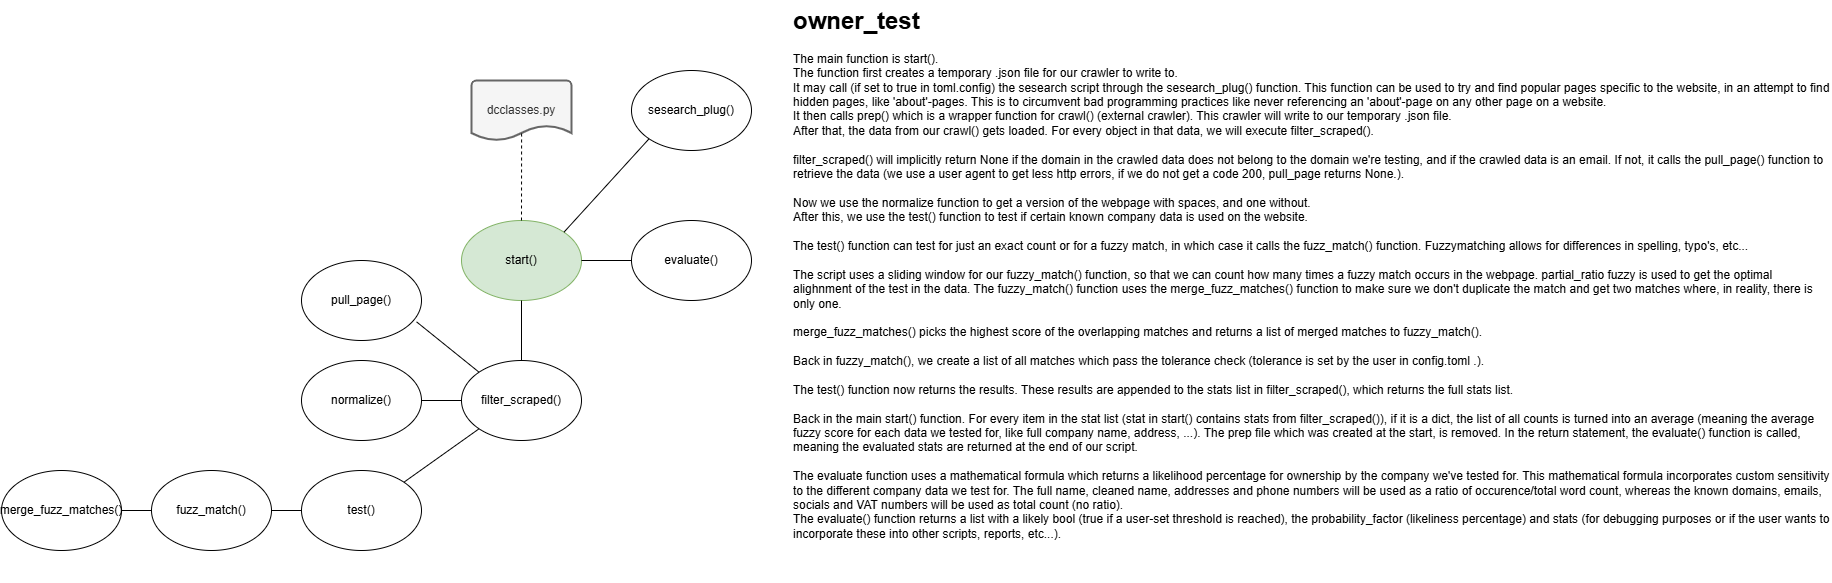

The diagram above was exported from draw.io. Its source (the exported page's mxGraphModel, read from the mxfile embedded in the PNG):
<mxGraphModel dx="2253" dy="2058" grid="1" gridSize="10" guides="1" tooltips="1" connect="1" arrows="1" fold="1" page="1" pageScale="1" pageWidth="827" pageHeight="1169" math="0" shadow="0">
  <root>
    <mxCell id="0" />
    <mxCell id="1" parent="0" />
    <mxCell id="98EWeRhDbSI8Q-92td_x-1" value="start()" style="ellipse;whiteSpace=wrap;html=1;fillColor=#d5e8d4;strokeColor=#82b366;" parent="1" vertex="1">
      <mxGeometry x="60" y="210" width="120" height="80" as="geometry" />
    </mxCell>
    <mxCell id="98EWeRhDbSI8Q-92td_x-2" value="filter_scraped()" style="ellipse;whiteSpace=wrap;html=1;" parent="1" vertex="1">
      <mxGeometry x="60" y="350" width="120" height="80" as="geometry" />
    </mxCell>
    <mxCell id="98EWeRhDbSI8Q-92td_x-3" value="&lt;h1 style=&quot;margin-top: 0px;&quot;&gt;owner_test&lt;/h1&gt;&lt;div&gt;The main function is start().&lt;/div&gt;&lt;div&gt;The function first creates a temporary .json file for our crawler to write to.&amp;nbsp;&lt;/div&gt;&lt;div&gt;It may call (if set to true in toml.config) the sesearch script through the sesearch_plug() function. This function can be used to try and find popular pages specific to the website, in an attempt to find hidden pages, like 'about'-pages. This is to circumvent bad programming practices like never referencing an 'about'-page on any other page on a website.&lt;/div&gt;&lt;div&gt;It then calls prep() which is a wrapper function for crawl() (external crawler). This crawler will write to our temporary .json file.&lt;/div&gt;&lt;div&gt;After that, the data from our crawl() gets loaded.&amp;nbsp;&lt;span style=&quot;background-color: transparent; color: light-dark(rgb(0, 0, 0), rgb(255, 255, 255));&quot;&gt;For every object in that data, we will execute filter_scraped().&lt;/span&gt;&lt;/div&gt;&lt;div&gt;&lt;span style=&quot;background-color: transparent; color: light-dark(rgb(0, 0, 0), rgb(255, 255, 255));&quot;&gt;&lt;br&gt;&lt;/span&gt;&lt;/div&gt;&lt;div&gt;filter_scraped() will implicitly return None if the domain in the crawled data does not belong to the domain we're testing, and if the crawled data is an email. If not, it calls the pull_page() function to retrieve the data (we use a user agent to get less http errors, if we do not get a code 200, pull_page returns None.).&lt;/div&gt;&lt;div&gt;&lt;br&gt;&lt;/div&gt;&lt;div&gt;Now we use the normalize function to get a version of the webpage with spaces, and one without.&lt;/div&gt;&lt;div&gt;After this, we use the test() function to test if certain known company data is used on the website.&lt;/div&gt;&lt;div&gt;&lt;br&gt;&lt;/div&gt;&lt;div&gt;The test() function can test for just an exact count or for a fuzzy match, in which case it calls the fuzz_match() function.&amp;nbsp;&lt;span style=&quot;background-color: transparent; color: light-dark(rgb(0, 0, 0), rgb(255, 255, 255));&quot;&gt;Fuzzymatching allows for differences in spelling, typo's, etc...&lt;/span&gt;&lt;/div&gt;&lt;div&gt;&lt;span style=&quot;background-color: transparent; color: light-dark(rgb(0, 0, 0), rgb(255, 255, 255));&quot;&gt;&lt;br&gt;&lt;/span&gt;&lt;/div&gt;&lt;div&gt;&lt;span style=&quot;background-color: transparent; color: light-dark(rgb(0, 0, 0), rgb(255, 255, 255));&quot;&gt;The script uses a sliding window for our fuzzy_match() function, so that we can count how many times a fuzzy match occurs in the webpage. partial_ratio fuzzy is used to get the optimal alighnment of the test in the data. The fuzzy_match() function uses the merge_fuzz_matches() function to make sure we don't duplicate the match and get two matches where, in reality, there is only one.&lt;/span&gt;&lt;/div&gt;&lt;div&gt;&lt;span style=&quot;background-color: transparent; color: light-dark(rgb(0, 0, 0), rgb(255, 255, 255));&quot;&gt;&lt;br&gt;&lt;/span&gt;&lt;/div&gt;&lt;div&gt;&lt;span style=&quot;background-color: transparent; color: light-dark(rgb(0, 0, 0), rgb(255, 255, 255));&quot;&gt;merge_fuzz_matches() picks the highest score of the overlapping matches and returns a list of merged matches to fuzzy_match().&lt;/span&gt;&lt;/div&gt;&lt;div&gt;&lt;span style=&quot;background-color: transparent; color: light-dark(rgb(0, 0, 0), rgb(255, 255, 255));&quot;&gt;&lt;br&gt;&lt;/span&gt;&lt;/div&gt;&lt;div&gt;&lt;span style=&quot;background-color: transparent; color: light-dark(rgb(0, 0, 0), rgb(255, 255, 255));&quot;&gt;Back in fuzzy_match(), we create a list of all matches which pass the tolerance check (tolerance is set by the user in config.toml .).&lt;/span&gt;&lt;/div&gt;&lt;div&gt;&lt;span style=&quot;background-color: transparent; color: light-dark(rgb(0, 0, 0), rgb(255, 255, 255));&quot;&gt;&lt;br&gt;&lt;/span&gt;&lt;/div&gt;&lt;div&gt;&lt;span style=&quot;background-color: transparent; color: light-dark(rgb(0, 0, 0), rgb(255, 255, 255));&quot;&gt;The test() function now returns the results. These results are appended to the stats list in filter_scraped(), which returns the full stats list.&lt;/span&gt;&lt;/div&gt;&lt;div&gt;&lt;span style=&quot;background-color: transparent; color: light-dark(rgb(0, 0, 0), rgb(255, 255, 255));&quot;&gt;&lt;br&gt;&lt;/span&gt;&lt;/div&gt;&lt;div&gt;Back in the main start() function. For every item in the stat list (stat in start() contains stats from filter_scraped()), if it is a dict, the list of all counts is turned into an average (meaning the average fuzzy score for each data we tested for, like full company name, address, ...). The prep file which was created at the start, is removed. In the return statement, the evaluate() function is called, meaning the evaluated stats are returned at the end of our script.&lt;/div&gt;&lt;div&gt;&lt;br&gt;&lt;/div&gt;&lt;div&gt;The evaluate function uses a mathematical formula which returns a likelihood percentage for ownership by the company we've tested for. This mathematical formula incorporates custom sensitivity to the different company data we test for. The full name, cleaned name, addresses and phone numbers will be used as a ratio of occurence/total word count, whereas the known domains, emails, socials and VAT numbers will be used as total count (no ratio).&lt;/div&gt;&lt;div&gt;The evaluate() function returns a list with a likely bool (true if a user-set threshold is reached), the probability_factor (likeliness percentage) and stats (for debugging purposes or if the user wants to incorporate these into other scripts, reports, etc...).&lt;/div&gt;&lt;div&gt;&lt;br&gt;&lt;/div&gt;&lt;div&gt;&lt;span style=&quot;background-color: transparent; color: light-dark(rgb(0, 0, 0), rgb(255, 255, 255));&quot;&gt;&lt;br&gt;&lt;/span&gt;&lt;/div&gt;&lt;div&gt;&lt;br&gt;&lt;/div&gt;&lt;div&gt;&lt;br&gt;&lt;/div&gt;&lt;div&gt;&lt;span style=&quot;background-color: transparent; color: light-dark(rgb(0, 0, 0), rgb(255, 255, 255));&quot;&gt;&lt;br&gt;&lt;/span&gt;&lt;/div&gt;" style="text;html=1;whiteSpace=wrap;overflow=hidden;rounded=0;" parent="1" vertex="1">
      <mxGeometry x="390" y="-10" width="1040" height="580" as="geometry" />
    </mxCell>
    <mxCell id="v5HVIg-fo6ntwQIBc5vn-1" value="pull_page()" style="ellipse;whiteSpace=wrap;html=1;" parent="1" vertex="1">
      <mxGeometry x="-100" y="250" width="120" height="80" as="geometry" />
    </mxCell>
    <mxCell id="v5HVIg-fo6ntwQIBc5vn-2" value="normalize()" style="ellipse;whiteSpace=wrap;html=1;" parent="1" vertex="1">
      <mxGeometry x="-100" y="350" width="120" height="80" as="geometry" />
    </mxCell>
    <mxCell id="v5HVIg-fo6ntwQIBc5vn-3" value="test()" style="ellipse;whiteSpace=wrap;html=1;" parent="1" vertex="1">
      <mxGeometry x="-100" y="460" width="120" height="80" as="geometry" />
    </mxCell>
    <mxCell id="v5HVIg-fo6ntwQIBc5vn-4" value="fuzz_match()" style="ellipse;whiteSpace=wrap;html=1;" parent="1" vertex="1">
      <mxGeometry x="-250" y="460" width="120" height="80" as="geometry" />
    </mxCell>
    <mxCell id="v5HVIg-fo6ntwQIBc5vn-5" value="merge_fuzz_matches()" style="ellipse;whiteSpace=wrap;html=1;" parent="1" vertex="1">
      <mxGeometry x="-400" y="460" width="120" height="80" as="geometry" />
    </mxCell>
    <mxCell id="v5HVIg-fo6ntwQIBc5vn-6" value="" style="endArrow=none;html=1;rounded=0;entryX=0;entryY=0.5;entryDx=0;entryDy=0;exitX=1;exitY=0.5;exitDx=0;exitDy=0;" parent="1" source="v5HVIg-fo6ntwQIBc5vn-2" target="98EWeRhDbSI8Q-92td_x-2" edge="1">
      <mxGeometry width="50" height="50" relative="1" as="geometry">
        <mxPoint x="100" y="600" as="sourcePoint" />
        <mxPoint x="150" y="550" as="targetPoint" />
      </mxGeometry>
    </mxCell>
    <mxCell id="v5HVIg-fo6ntwQIBc5vn-7" value="" style="endArrow=none;html=1;rounded=0;entryX=0;entryY=1;entryDx=0;entryDy=0;exitX=1;exitY=0;exitDx=0;exitDy=0;" parent="1" source="v5HVIg-fo6ntwQIBc5vn-3" target="98EWeRhDbSI8Q-92td_x-2" edge="1">
      <mxGeometry width="50" height="50" relative="1" as="geometry">
        <mxPoint x="50" y="520" as="sourcePoint" />
        <mxPoint x="100" y="470" as="targetPoint" />
      </mxGeometry>
    </mxCell>
    <mxCell id="v5HVIg-fo6ntwQIBc5vn-8" value="" style="endArrow=none;html=1;rounded=0;entryX=0;entryY=0;entryDx=0;entryDy=0;exitX=0.959;exitY=0.767;exitDx=0;exitDy=0;exitPerimeter=0;" parent="1" source="v5HVIg-fo6ntwQIBc5vn-1" target="98EWeRhDbSI8Q-92td_x-2" edge="1">
      <mxGeometry width="50" height="50" relative="1" as="geometry">
        <mxPoint x="70" y="560" as="sourcePoint" />
        <mxPoint x="120" y="510" as="targetPoint" />
      </mxGeometry>
    </mxCell>
    <mxCell id="v5HVIg-fo6ntwQIBc5vn-9" value="" style="endArrow=none;html=1;rounded=0;entryX=0.5;entryY=1;entryDx=0;entryDy=0;" parent="1" source="98EWeRhDbSI8Q-92td_x-2" target="98EWeRhDbSI8Q-92td_x-1" edge="1">
      <mxGeometry width="50" height="50" relative="1" as="geometry">
        <mxPoint x="50" y="580" as="sourcePoint" />
        <mxPoint x="100" y="530" as="targetPoint" />
      </mxGeometry>
    </mxCell>
    <mxCell id="v5HVIg-fo6ntwQIBc5vn-10" value="" style="endArrow=none;html=1;rounded=0;entryX=0;entryY=0.5;entryDx=0;entryDy=0;exitX=1;exitY=0.5;exitDx=0;exitDy=0;" parent="1" source="v5HVIg-fo6ntwQIBc5vn-4" target="v5HVIg-fo6ntwQIBc5vn-3" edge="1">
      <mxGeometry width="50" height="50" relative="1" as="geometry">
        <mxPoint x="-180" y="600" as="sourcePoint" />
        <mxPoint x="-130" y="550" as="targetPoint" />
      </mxGeometry>
    </mxCell>
    <mxCell id="v5HVIg-fo6ntwQIBc5vn-11" value="" style="endArrow=none;html=1;rounded=0;entryX=0;entryY=0.5;entryDx=0;entryDy=0;exitX=1;exitY=0.5;exitDx=0;exitDy=0;" parent="1" source="v5HVIg-fo6ntwQIBc5vn-5" target="v5HVIg-fo6ntwQIBc5vn-4" edge="1">
      <mxGeometry width="50" height="50" relative="1" as="geometry">
        <mxPoint x="-330" y="630" as="sourcePoint" />
        <mxPoint x="-280" y="580" as="targetPoint" />
      </mxGeometry>
    </mxCell>
    <mxCell id="v5HVIg-fo6ntwQIBc5vn-12" value="evaluate()" style="ellipse;whiteSpace=wrap;html=1;" parent="1" vertex="1">
      <mxGeometry x="230" y="210" width="120" height="80" as="geometry" />
    </mxCell>
    <mxCell id="v5HVIg-fo6ntwQIBc5vn-13" value="" style="endArrow=none;html=1;rounded=0;entryX=1;entryY=0.5;entryDx=0;entryDy=0;exitX=0;exitY=0.5;exitDx=0;exitDy=0;" parent="1" source="v5HVIg-fo6ntwQIBc5vn-12" target="98EWeRhDbSI8Q-92td_x-1" edge="1">
      <mxGeometry width="50" height="50" relative="1" as="geometry">
        <mxPoint x="220" y="430" as="sourcePoint" />
        <mxPoint x="260" y="270" as="targetPoint" />
      </mxGeometry>
    </mxCell>
    <mxCell id="JITTnYOCVCc2wigB0_Zj-1" value="dcclasses.py" style="strokeWidth=2;html=1;shape=mxgraph.flowchart.document2;whiteSpace=wrap;size=0.25;fillColor=#f5f5f5;fontColor=#333333;strokeColor=#666666;" parent="1" vertex="1">
      <mxGeometry x="70" y="70" width="100" height="60" as="geometry" />
    </mxCell>
    <mxCell id="JITTnYOCVCc2wigB0_Zj-2" value="" style="endArrow=none;html=1;rounded=0;entryX=0.501;entryY=0.884;entryDx=0;entryDy=0;entryPerimeter=0;exitX=0.5;exitY=0;exitDx=0;exitDy=0;dashed=1;" parent="1" source="98EWeRhDbSI8Q-92td_x-1" target="JITTnYOCVCc2wigB0_Zj-1" edge="1">
      <mxGeometry width="50" height="50" relative="1" as="geometry">
        <mxPoint y="180" as="sourcePoint" />
        <mxPoint x="50" y="130" as="targetPoint" />
      </mxGeometry>
    </mxCell>
    <mxCell id="up9Sl5P6TUpU440SGbaL-1" value="sesearch_plug()" style="ellipse;whiteSpace=wrap;html=1;" parent="1" vertex="1">
      <mxGeometry x="230" y="60" width="120" height="80" as="geometry" />
    </mxCell>
    <mxCell id="up9Sl5P6TUpU440SGbaL-2" value="" style="endArrow=none;html=1;rounded=0;exitX=1;exitY=0;exitDx=0;exitDy=0;entryX=0;entryY=1;entryDx=0;entryDy=0;" parent="1" source="98EWeRhDbSI8Q-92td_x-1" target="up9Sl5P6TUpU440SGbaL-1" edge="1">
      <mxGeometry width="50" height="50" relative="1" as="geometry">
        <mxPoint x="290" y="400" as="sourcePoint" />
        <mxPoint x="340" y="350" as="targetPoint" />
      </mxGeometry>
    </mxCell>
  </root>
</mxGraphModel>